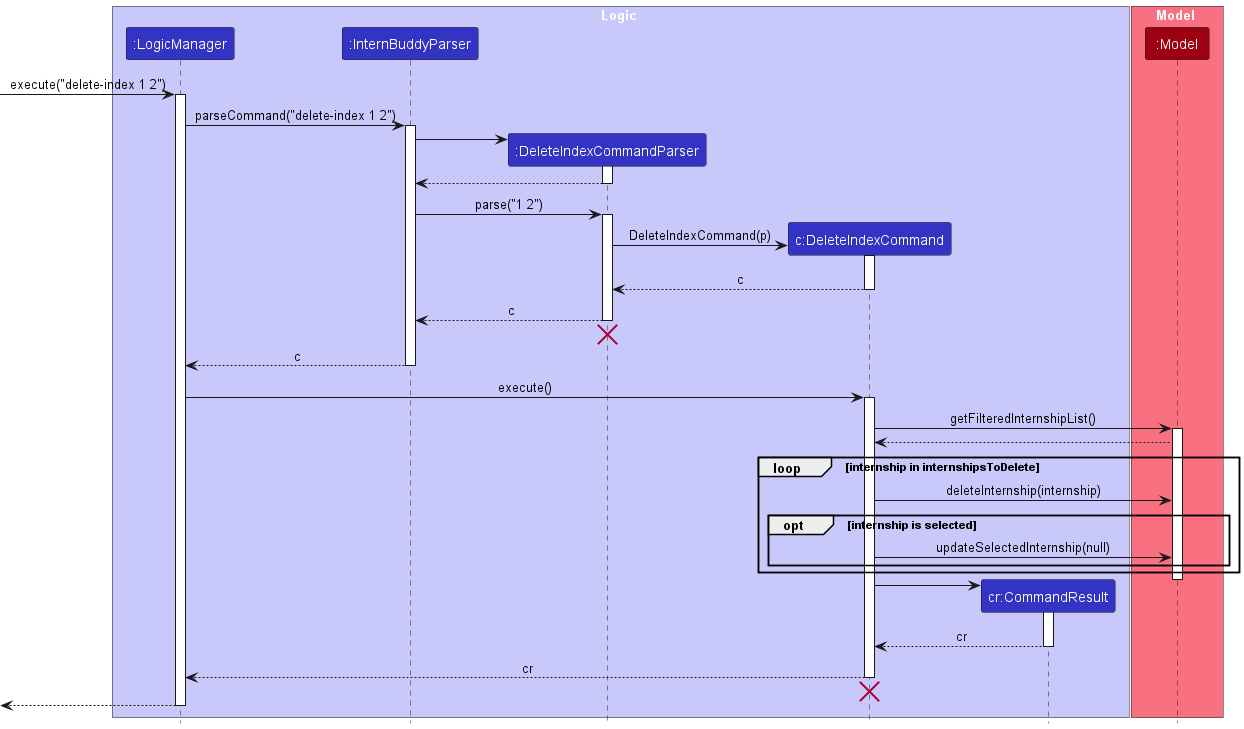

The diagram above was rendered by PlantUML. Its source (embedded in the PNG):
@startuml
!include style.puml

box Logic LOGIC_COLOR_T1
participant ":LogicManager" as LogicManager LOGIC_COLOR
participant ":InternBuddyParser" as InternBuddyParser LOGIC_COLOR
participant ":DeleteIndexCommandParser" as DeleteIndexCommandParser LOGIC_COLOR
participant "c:DeleteIndexCommand" as DeleteIndexCommand LOGIC_COLOR
participant "cr:CommandResult" as CommandResult LOGIC_COLOR
end box

box Model MODEL_COLOR_T1
participant ":Model" as Model MODEL_COLOR
end box

[-> LogicManager : execute("delete-index 1 2")
activate LogicManager

LogicManager -> InternBuddyParser : parseCommand("delete-index 1 2")
activate InternBuddyParser

create DeleteIndexCommandParser
InternBuddyParser -> DeleteIndexCommandParser
activate DeleteIndexCommandParser

DeleteIndexCommandParser --> InternBuddyParser
deactivate DeleteIndexCommandParser

InternBuddyParser -> DeleteIndexCommandParser : parse("1 2")
activate DeleteIndexCommandParser

create DeleteIndexCommand
DeleteIndexCommandParser -> DeleteIndexCommand : DeleteIndexCommand(p)
activate DeleteIndexCommand

DeleteIndexCommand --> DeleteIndexCommandParser : c
deactivate DeleteIndexCommand

DeleteIndexCommandParser --> InternBuddyParser : c
deactivate DeleteIndexCommandParser
'Hidden arrow to position the destroy marker below the end of the activation bar.
DeleteIndexCommandParser -[hidden]-> InternBuddyParser
destroy DeleteIndexCommandParser

InternBuddyParser --> LogicManager : c
deactivate InternBuddyParser

LogicManager -> DeleteIndexCommand : execute()
activate DeleteIndexCommand

DeleteIndexCommand -> Model : getFilteredInternshipList()
activate Model

Model --> DeleteIndexCommand

loop internship in internshipsToDelete
    DeleteIndexCommand -> Model: deleteInternship(internship)

opt internship is selected
    DeleteIndexCommand -> Model: updateSelectedInternship(null)
end
end

deactivate Model

create CommandResult
DeleteIndexCommand -> CommandResult
activate CommandResult

CommandResult --> DeleteIndexCommand : cr
deactivate CommandResult

DeleteIndexCommand --> LogicManager : cr
deactivate DeleteIndexCommand
DeleteIndexCommand -[hidden]-> LogicManager
destroy DeleteIndexCommand


[<--LogicManager
deactivate LogicManager
@enduml